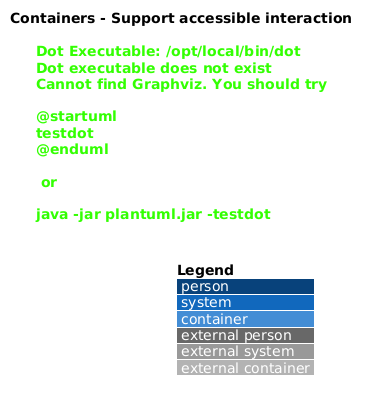

The diagram above was rendered by PlantUML. Its source (embedded in the PNG):
@startuml
!include <C4/C4_Container>
LAYOUT_WITH_LEGEND()
title Containers - Support accessible interaction

Person(user, "Keyboard or assistive-technology user", "Navigates and operates controls")
System_Boundary(saturdaze, "Saturdaze") {
  Container(web, "Saturdaze web application", "Angular", "Composes accessible pages and dialogs")
  Container(components, "Saturdaze components", "Angular library and SCSS", "Provides shared interaction semantics and visual tokens")
}
System_Ext(browser, "Browser accessibility platform", "Processes DOM semantics, focus, and keyboard input")
Rel(user, browser, "Uses")
Rel(browser, web, "Operates")
Rel(web, components, "Composes")
@enduml